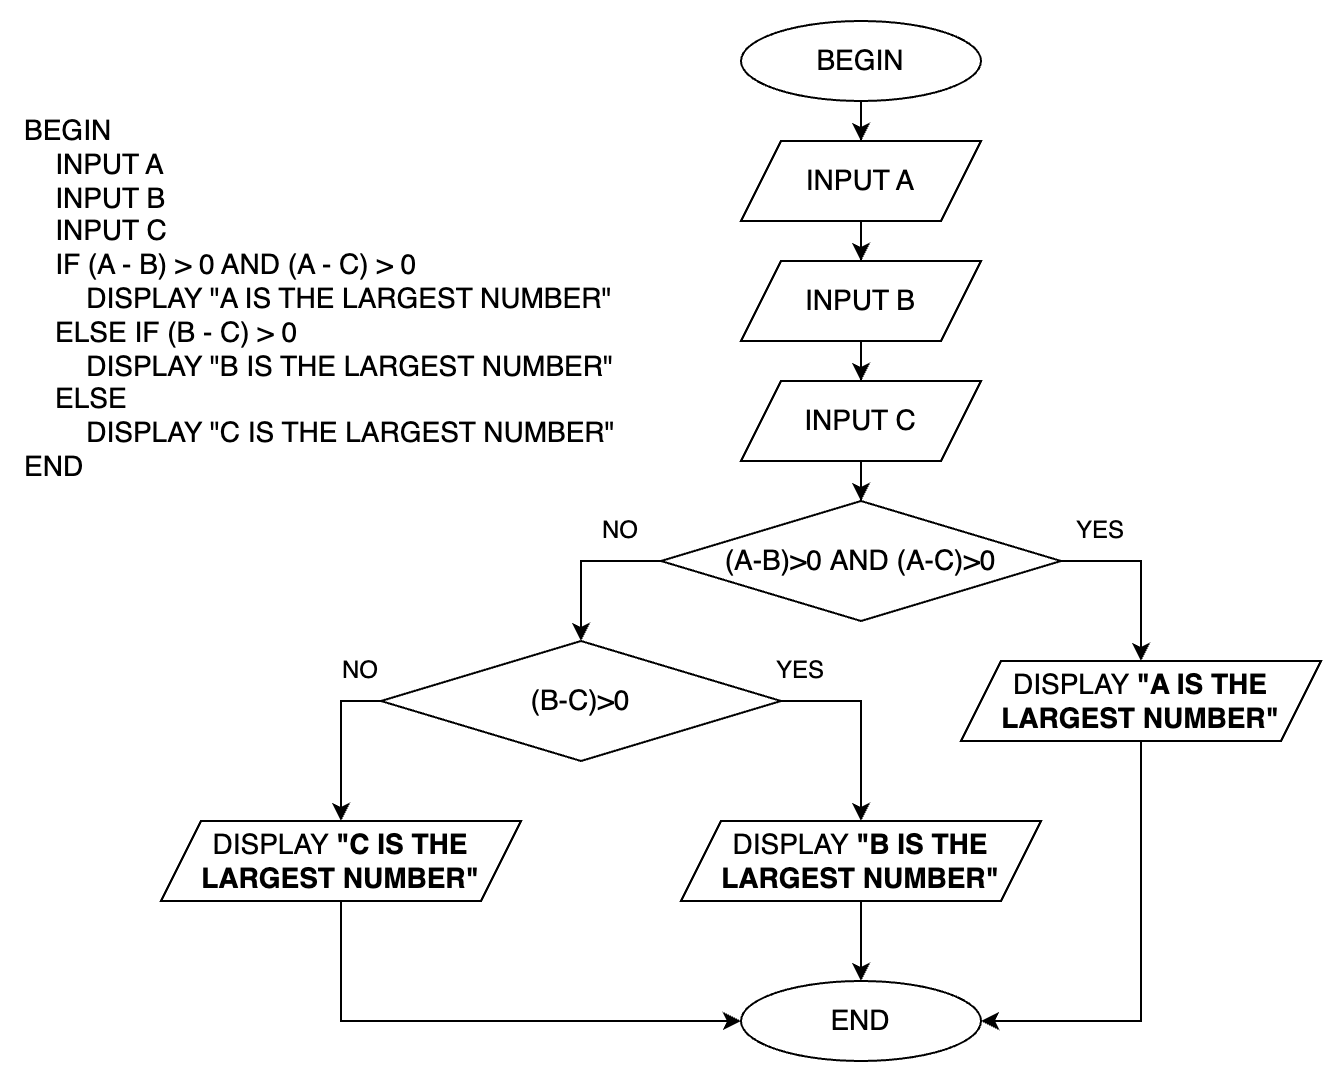

The diagram above was exported from draw.io. Its source (the exported page's mxGraphModel, read from the mxfile embedded in the PNG):
<mxGraphModel dx="794" dy="538" grid="1" gridSize="10" guides="1" tooltips="1" connect="1" arrows="1" fold="1" page="0" pageScale="1" pageWidth="850" pageHeight="1100" math="0" shadow="0">
  <root>
    <mxCell id="0" />
    <mxCell id="1" parent="0" />
    <mxCell id="yXzvpRNxAzcbxLNnOagD-1" value="BEGIN&lt;br&gt;&lt;span style=&quot;white-space: pre; font-size: 14px;&quot;&gt;&amp;nbsp;&amp;nbsp;&amp;nbsp;&amp;nbsp;&lt;/span&gt;INPUT A&lt;br&gt;&lt;span style=&quot;white-space: pre; font-size: 14px;&quot;&gt;&amp;nbsp;&amp;nbsp;&amp;nbsp;&amp;nbsp;&lt;/span&gt;INPUT B&lt;br&gt;&lt;span style=&quot;white-space: pre; font-size: 14px;&quot;&gt;&amp;nbsp;&amp;nbsp;&amp;nbsp;&amp;nbsp;&lt;/span&gt;INPUT C&lt;div&gt;&lt;span style=&quot;white-space: pre; font-size: 14px;&quot;&gt;&amp;nbsp;&amp;nbsp;&amp;nbsp;&amp;nbsp;&lt;/span&gt;IF (A - B) &amp;gt; 0 AND (A - C) &amp;gt; 0&lt;/div&gt;&lt;div&gt;&amp;nbsp; &amp;nbsp; &amp;nbsp; &amp;nbsp; DISPLAY &quot;A IS THE LARGEST NUMBER&quot;&lt;/div&gt;&lt;div&gt;&amp;nbsp; &amp;nbsp; ELSE&amp;nbsp;&lt;span style=&quot;background-color: initial;&quot;&gt;IF (B - C) &amp;gt; 0&lt;/span&gt;&lt;/div&gt;&lt;div&gt;&lt;span style=&quot;background-color: initial;&quot;&gt;&amp;nbsp; &amp;nbsp; &amp;nbsp; &amp;nbsp; &lt;/span&gt;&lt;span style=&quot;background-color: initial;&quot;&gt;DISPLAY &quot;B IS THE LARGEST NUMBER&quot;&lt;/span&gt;&lt;/div&gt;&lt;div&gt;&lt;span style=&quot;background-color: initial;&quot;&gt;&amp;nbsp; &amp;nbsp; ELSE&lt;/span&gt;&lt;/div&gt;&lt;div&gt;&lt;span style=&quot;background-color: initial;&quot;&gt;&amp;nbsp; &amp;nbsp; &amp;nbsp; &amp;nbsp;&amp;nbsp;&lt;/span&gt;&lt;span style=&quot;background-color: initial;&quot;&gt;DISPLAY &quot;C IS THE LARGEST NUMBER&quot;&lt;/span&gt;&lt;/div&gt;&lt;div&gt;END&lt;/div&gt;" style="text;whiteSpace=wrap;html=1;fontSize=14;fillColor=none;" vertex="1" parent="1">
      <mxGeometry x="120" y="160" width="320" height="200" as="geometry" />
    </mxCell>
    <mxCell id="6vpw_r2mfzmP7n6XY0tZ-5" style="edgeStyle=orthogonalEdgeStyle;rounded=0;orthogonalLoop=1;jettySize=auto;html=1;entryX=0.5;entryY=0;entryDx=0;entryDy=0;" edge="1" parent="1" source="6vpw_r2mfzmP7n6XY0tZ-1" target="6vpw_r2mfzmP7n6XY0tZ-2">
      <mxGeometry relative="1" as="geometry" />
    </mxCell>
    <mxCell id="6vpw_r2mfzmP7n6XY0tZ-1" value="BEGIN" style="ellipse;whiteSpace=wrap;html=1;fontSize=14;" vertex="1" parent="1">
      <mxGeometry x="480" y="120" width="120" height="40" as="geometry" />
    </mxCell>
    <mxCell id="6vpw_r2mfzmP7n6XY0tZ-6" style="edgeStyle=orthogonalEdgeStyle;rounded=0;orthogonalLoop=1;jettySize=auto;html=1;entryX=0.5;entryY=0;entryDx=0;entryDy=0;" edge="1" parent="1" source="6vpw_r2mfzmP7n6XY0tZ-2" target="6vpw_r2mfzmP7n6XY0tZ-3">
      <mxGeometry relative="1" as="geometry" />
    </mxCell>
    <mxCell id="6vpw_r2mfzmP7n6XY0tZ-2" value="INPUT A" style="shape=parallelogram;perimeter=parallelogramPerimeter;whiteSpace=wrap;html=1;fixedSize=1;fontSize=14;" vertex="1" parent="1">
      <mxGeometry x="480" y="180" width="120" height="40" as="geometry" />
    </mxCell>
    <mxCell id="6vpw_r2mfzmP7n6XY0tZ-7" style="edgeStyle=orthogonalEdgeStyle;rounded=0;orthogonalLoop=1;jettySize=auto;html=1;entryX=0.5;entryY=0;entryDx=0;entryDy=0;" edge="1" parent="1" source="6vpw_r2mfzmP7n6XY0tZ-3" target="6vpw_r2mfzmP7n6XY0tZ-4">
      <mxGeometry relative="1" as="geometry" />
    </mxCell>
    <mxCell id="6vpw_r2mfzmP7n6XY0tZ-3" value="INPUT B" style="shape=parallelogram;perimeter=parallelogramPerimeter;whiteSpace=wrap;html=1;fixedSize=1;fontSize=14;" vertex="1" parent="1">
      <mxGeometry x="480" y="240" width="120" height="40" as="geometry" />
    </mxCell>
    <mxCell id="6vpw_r2mfzmP7n6XY0tZ-9" style="edgeStyle=orthogonalEdgeStyle;rounded=0;orthogonalLoop=1;jettySize=auto;html=1;entryX=0.5;entryY=0;entryDx=0;entryDy=0;" edge="1" parent="1" source="6vpw_r2mfzmP7n6XY0tZ-4" target="6vpw_r2mfzmP7n6XY0tZ-8">
      <mxGeometry relative="1" as="geometry" />
    </mxCell>
    <mxCell id="6vpw_r2mfzmP7n6XY0tZ-4" value="INPUT C" style="shape=parallelogram;perimeter=parallelogramPerimeter;whiteSpace=wrap;html=1;fixedSize=1;fontSize=14;" vertex="1" parent="1">
      <mxGeometry x="480" y="300" width="120" height="40" as="geometry" />
    </mxCell>
    <mxCell id="6vpw_r2mfzmP7n6XY0tZ-13" style="edgeStyle=orthogonalEdgeStyle;rounded=0;orthogonalLoop=1;jettySize=auto;html=1;entryX=0.5;entryY=0;entryDx=0;entryDy=0;" edge="1" parent="1" source="6vpw_r2mfzmP7n6XY0tZ-8" target="6vpw_r2mfzmP7n6XY0tZ-12">
      <mxGeometry relative="1" as="geometry">
        <Array as="points">
          <mxPoint x="680" y="390" />
        </Array>
      </mxGeometry>
    </mxCell>
    <mxCell id="6vpw_r2mfzmP7n6XY0tZ-15" style="edgeStyle=orthogonalEdgeStyle;rounded=0;orthogonalLoop=1;jettySize=auto;html=1;entryX=0.5;entryY=0;entryDx=0;entryDy=0;" edge="1" parent="1" source="6vpw_r2mfzmP7n6XY0tZ-8" target="6vpw_r2mfzmP7n6XY0tZ-14">
      <mxGeometry relative="1" as="geometry">
        <Array as="points">
          <mxPoint x="400" y="390" />
        </Array>
      </mxGeometry>
    </mxCell>
    <mxCell id="6vpw_r2mfzmP7n6XY0tZ-8" value="&lt;span style=&quot;font-size: 14px; text-align: left;&quot;&gt;(A-B)&amp;gt;0&amp;nbsp;&lt;/span&gt;&lt;span style=&quot;font-size: 14px; text-align: left; background-color: initial;&quot;&gt;AND (A-C)&amp;gt;0&lt;/span&gt;" style="rhombus;whiteSpace=wrap;html=1;" vertex="1" parent="1">
      <mxGeometry x="440" y="360" width="200" height="60" as="geometry" />
    </mxCell>
    <mxCell id="c-XPcScb5_NVKBcSZvaK-3" style="edgeStyle=orthogonalEdgeStyle;rounded=0;orthogonalLoop=1;jettySize=auto;html=1;entryX=1;entryY=0.5;entryDx=0;entryDy=0;" edge="1" parent="1" source="6vpw_r2mfzmP7n6XY0tZ-12" target="c-XPcScb5_NVKBcSZvaK-1">
      <mxGeometry relative="1" as="geometry" />
    </mxCell>
    <mxCell id="6vpw_r2mfzmP7n6XY0tZ-12" value="&lt;span style=&quot;font-size: 14px; text-align: left;&quot;&gt;DISPLAY &lt;b&gt;&quot;A IS THE LARGEST NUMBER&quot;&lt;/b&gt;&lt;/span&gt;" style="shape=parallelogram;perimeter=parallelogramPerimeter;whiteSpace=wrap;html=1;fixedSize=1;" vertex="1" parent="1">
      <mxGeometry x="590" y="440" width="180" height="40" as="geometry" />
    </mxCell>
    <mxCell id="6vpw_r2mfzmP7n6XY0tZ-21" style="edgeStyle=orthogonalEdgeStyle;rounded=0;orthogonalLoop=1;jettySize=auto;html=1;entryX=0.5;entryY=0;entryDx=0;entryDy=0;" edge="1" parent="1" source="6vpw_r2mfzmP7n6XY0tZ-14" target="6vpw_r2mfzmP7n6XY0tZ-19">
      <mxGeometry relative="1" as="geometry">
        <Array as="points">
          <mxPoint x="280" y="460" />
        </Array>
      </mxGeometry>
    </mxCell>
    <mxCell id="6vpw_r2mfzmP7n6XY0tZ-22" style="edgeStyle=orthogonalEdgeStyle;rounded=0;orthogonalLoop=1;jettySize=auto;html=1;" edge="1" parent="1" source="6vpw_r2mfzmP7n6XY0tZ-14" target="6vpw_r2mfzmP7n6XY0tZ-20">
      <mxGeometry relative="1" as="geometry">
        <Array as="points">
          <mxPoint x="540" y="460" />
        </Array>
      </mxGeometry>
    </mxCell>
    <mxCell id="6vpw_r2mfzmP7n6XY0tZ-14" value="&lt;div style=&quot;text-align: left;&quot;&gt;&lt;span style=&quot;background-color: initial; font-size: 14px;&quot;&gt;(B-C)&amp;gt;0&lt;/span&gt;&lt;/div&gt;" style="rhombus;whiteSpace=wrap;html=1;" vertex="1" parent="1">
      <mxGeometry x="300" y="430" width="200" height="60" as="geometry" />
    </mxCell>
    <mxCell id="6vpw_r2mfzmP7n6XY0tZ-16" value="NO" style="text;html=1;align=center;verticalAlign=middle;whiteSpace=wrap;rounded=0;" vertex="1" parent="1">
      <mxGeometry x="390" y="360" width="60" height="30" as="geometry" />
    </mxCell>
    <mxCell id="6vpw_r2mfzmP7n6XY0tZ-17" value="YES" style="text;html=1;align=center;verticalAlign=middle;whiteSpace=wrap;rounded=0;" vertex="1" parent="1">
      <mxGeometry x="630" y="360" width="60" height="30" as="geometry" />
    </mxCell>
    <mxCell id="c-XPcScb5_NVKBcSZvaK-4" style="edgeStyle=orthogonalEdgeStyle;rounded=0;orthogonalLoop=1;jettySize=auto;html=1;entryX=0;entryY=0.5;entryDx=0;entryDy=0;" edge="1" parent="1" source="6vpw_r2mfzmP7n6XY0tZ-19" target="c-XPcScb5_NVKBcSZvaK-1">
      <mxGeometry relative="1" as="geometry">
        <Array as="points">
          <mxPoint x="280" y="620" />
        </Array>
      </mxGeometry>
    </mxCell>
    <mxCell id="6vpw_r2mfzmP7n6XY0tZ-19" value="&lt;span style=&quot;font-size: 14px; text-align: left;&quot;&gt;DISPLAY &lt;b&gt;&quot;C IS THE LARGEST NUMBER&quot;&lt;/b&gt;&lt;/span&gt;" style="shape=parallelogram;perimeter=parallelogramPerimeter;whiteSpace=wrap;html=1;fixedSize=1;" vertex="1" parent="1">
      <mxGeometry x="190" y="520" width="180" height="40" as="geometry" />
    </mxCell>
    <mxCell id="c-XPcScb5_NVKBcSZvaK-2" style="edgeStyle=orthogonalEdgeStyle;rounded=0;orthogonalLoop=1;jettySize=auto;html=1;entryX=0.5;entryY=0;entryDx=0;entryDy=0;" edge="1" parent="1" source="6vpw_r2mfzmP7n6XY0tZ-20" target="c-XPcScb5_NVKBcSZvaK-1">
      <mxGeometry relative="1" as="geometry" />
    </mxCell>
    <mxCell id="6vpw_r2mfzmP7n6XY0tZ-20" value="&lt;span style=&quot;font-size: 14px; text-align: left;&quot;&gt;DISPLAY &lt;b&gt;&quot;B IS THE LARGEST NUMBER&quot;&lt;/b&gt;&lt;/span&gt;" style="shape=parallelogram;perimeter=parallelogramPerimeter;whiteSpace=wrap;html=1;fixedSize=1;" vertex="1" parent="1">
      <mxGeometry x="450" y="520" width="180" height="40" as="geometry" />
    </mxCell>
    <mxCell id="6vpw_r2mfzmP7n6XY0tZ-23" value="NO" style="text;html=1;align=center;verticalAlign=middle;whiteSpace=wrap;rounded=0;" vertex="1" parent="1">
      <mxGeometry x="260" y="430" width="60" height="30" as="geometry" />
    </mxCell>
    <mxCell id="6vpw_r2mfzmP7n6XY0tZ-24" value="YES" style="text;html=1;align=center;verticalAlign=middle;whiteSpace=wrap;rounded=0;" vertex="1" parent="1">
      <mxGeometry x="480" y="430" width="60" height="30" as="geometry" />
    </mxCell>
    <mxCell id="c-XPcScb5_NVKBcSZvaK-1" value="END" style="ellipse;whiteSpace=wrap;html=1;fontSize=14;" vertex="1" parent="1">
      <mxGeometry x="480" y="600" width="120" height="40" as="geometry" />
    </mxCell>
  </root>
</mxGraphModel>